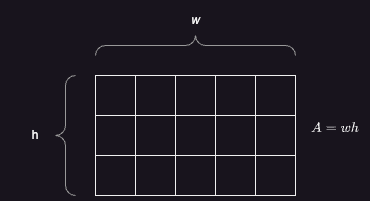

The diagram above was exported from draw.io. Its source (the exported page's mxGraphModel, read from the mxfile embedded in the PNG):
<mxGraphModel dx="984" dy="633" grid="1" gridSize="10" guides="1" tooltips="1" connect="1" arrows="1" fold="1" page="1" pageScale="1" pageWidth="850" pageHeight="1100" math="1" shadow="0">
  <root>
    <mxCell id="0" />
    <mxCell id="1" parent="0" />
    <mxCell id="SLrLi3Bl02S0AS_pH_w4-2" value="" style="rounded=0;whiteSpace=wrap;html=1;fillColor=none;" parent="1" vertex="1">
      <mxGeometry x="200" y="200" width="200" height="120" as="geometry" />
    </mxCell>
    <mxCell id="SLrLi3Bl02S0AS_pH_w4-3" value="" style="rounded=0;whiteSpace=wrap;html=1;fillColor=none;" parent="1" vertex="1">
      <mxGeometry x="200" y="200" width="40" height="40" as="geometry" />
    </mxCell>
    <mxCell id="SLrLi3Bl02S0AS_pH_w4-4" value="" style="rounded=0;whiteSpace=wrap;html=1;fillColor=none;" parent="1" vertex="1">
      <mxGeometry x="240" y="200" width="40" height="40" as="geometry" />
    </mxCell>
    <mxCell id="SLrLi3Bl02S0AS_pH_w4-5" value="" style="rounded=0;whiteSpace=wrap;html=1;fillColor=none;" parent="1" vertex="1">
      <mxGeometry x="280" y="200" width="40" height="40" as="geometry" />
    </mxCell>
    <mxCell id="SLrLi3Bl02S0AS_pH_w4-6" value="" style="rounded=0;whiteSpace=wrap;html=1;fillColor=none;" parent="1" vertex="1">
      <mxGeometry x="320" y="200" width="40" height="40" as="geometry" />
    </mxCell>
    <mxCell id="SLrLi3Bl02S0AS_pH_w4-7" value="" style="rounded=0;whiteSpace=wrap;html=1;fillColor=none;" parent="1" vertex="1">
      <mxGeometry x="360" y="200" width="40" height="40" as="geometry" />
    </mxCell>
    <mxCell id="SLrLi3Bl02S0AS_pH_w4-8" value="" style="rounded=0;whiteSpace=wrap;html=1;fillColor=none;" parent="1" vertex="1">
      <mxGeometry x="200" y="240" width="40" height="40" as="geometry" />
    </mxCell>
    <mxCell id="SLrLi3Bl02S0AS_pH_w4-9" value="" style="rounded=0;whiteSpace=wrap;html=1;fillColor=none;" parent="1" vertex="1">
      <mxGeometry x="240" y="240" width="40" height="40" as="geometry" />
    </mxCell>
    <mxCell id="SLrLi3Bl02S0AS_pH_w4-10" value="" style="rounded=0;whiteSpace=wrap;html=1;fillColor=none;" parent="1" vertex="1">
      <mxGeometry x="280" y="240" width="40" height="40" as="geometry" />
    </mxCell>
    <mxCell id="SLrLi3Bl02S0AS_pH_w4-12" value="" style="rounded=0;whiteSpace=wrap;html=1;fillColor=none;" parent="1" vertex="1">
      <mxGeometry x="320" y="240" width="40" height="40" as="geometry" />
    </mxCell>
    <mxCell id="SLrLi3Bl02S0AS_pH_w4-13" value="" style="rounded=0;whiteSpace=wrap;html=1;fillColor=none;" parent="1" vertex="1">
      <mxGeometry x="360" y="240" width="40" height="40" as="geometry" />
    </mxCell>
    <mxCell id="SLrLi3Bl02S0AS_pH_w4-14" value="" style="rounded=0;whiteSpace=wrap;html=1;fillColor=none;" parent="1" vertex="1">
      <mxGeometry x="200" y="280" width="40" height="40" as="geometry" />
    </mxCell>
    <mxCell id="SLrLi3Bl02S0AS_pH_w4-15" value="" style="rounded=0;whiteSpace=wrap;html=1;fillColor=none;" parent="1" vertex="1">
      <mxGeometry x="240" y="280" width="40" height="40" as="geometry" />
    </mxCell>
    <mxCell id="SLrLi3Bl02S0AS_pH_w4-16" value="" style="rounded=0;whiteSpace=wrap;html=1;fillColor=none;" parent="1" vertex="1">
      <mxGeometry x="280" y="280" width="40" height="40" as="geometry" />
    </mxCell>
    <mxCell id="SLrLi3Bl02S0AS_pH_w4-17" value="" style="rounded=0;whiteSpace=wrap;html=1;fillColor=none;" parent="1" vertex="1">
      <mxGeometry x="320" y="280" width="40" height="40" as="geometry" />
    </mxCell>
    <mxCell id="SLrLi3Bl02S0AS_pH_w4-18" value="" style="rounded=0;whiteSpace=wrap;html=1;fillColor=none;" parent="1" vertex="1">
      <mxGeometry x="360" y="280" width="40" height="40" as="geometry" />
    </mxCell>
    <mxCell id="SLrLi3Bl02S0AS_pH_w4-19" value="" style="verticalLabelPosition=bottom;shadow=0;dashed=0;align=center;html=1;verticalAlign=top;strokeWidth=1;shape=mxgraph.mockup.markup.curlyBrace;whiteSpace=wrap;strokeColor=#999999;" parent="1" vertex="1">
      <mxGeometry x="200" y="160" width="200" height="20" as="geometry" />
    </mxCell>
    <mxCell id="SLrLi3Bl02S0AS_pH_w4-20" value="" style="labelPosition=right;align=left;strokeWidth=1;shape=mxgraph.mockup.markup.curlyBrace;html=1;shadow=0;dashed=0;strokeColor=#999999;direction=north;" parent="1" vertex="1">
      <mxGeometry x="160" y="200" width="20" height="120" as="geometry" />
    </mxCell>
    <mxCell id="SLrLi3Bl02S0AS_pH_w4-21" value="&lt;i&gt;w&lt;/i&gt;" style="text;html=1;strokeColor=none;fillColor=none;align=center;verticalAlign=middle;whiteSpace=wrap;rounded=0;" parent="1" vertex="1">
      <mxGeometry x="270" y="130" width="60" height="30" as="geometry" />
    </mxCell>
    <mxCell id="SLrLi3Bl02S0AS_pH_w4-22" value="h" style="text;html=1;strokeColor=none;fillColor=none;align=center;verticalAlign=middle;whiteSpace=wrap;rounded=0;" parent="1" vertex="1">
      <mxGeometry x="110" y="245" width="60" height="30" as="geometry" />
    </mxCell>
    <mxCell id="SLrLi3Bl02S0AS_pH_w4-23" value="&lt;i&gt;$$A=wh$$&lt;br&gt;&lt;/i&gt;" style="text;html=1;strokeColor=none;fillColor=none;align=center;verticalAlign=middle;whiteSpace=wrap;rounded=0;" parent="1" vertex="1">
      <mxGeometry x="410" y="245" width="60" height="30" as="geometry" />
    </mxCell>
  </root>
</mxGraphModel>